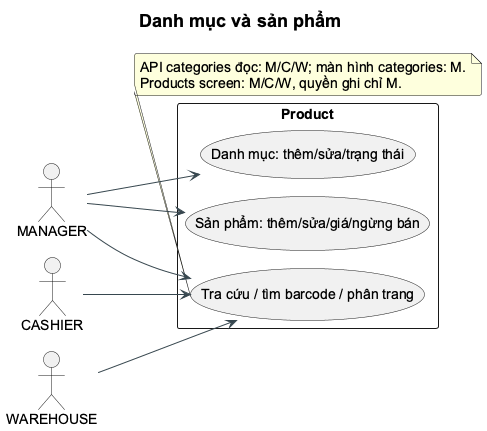

The diagram above was rendered by PlantUML. Its source (embedded in the PNG):
@startuml
!pragma layout smetana
skinparam backgroundColor white
skinparam shadowing false
skinparam defaultFontName Arial
skinparam defaultFontSize 14
skinparam titleFontSize 18
skinparam roundcorner 5
skinparam ArrowColor #37474F
skinparam classBackgroundColor #F7FAFC
skinparam classBorderColor #456575
skinparam packageBackgroundColor white
skinparam componentStyle rectangle
hide empty members
left to right direction
title Danh mục và sản phẩm
actor MANAGER as M
actor CASHIER as C
actor WAREHOUSE as W
rectangle Product {
 usecase "Danh mục: thêm/sửa/trạng thái" as Cat
 usecase "Sản phẩm: thêm/sửa/giá/ngừng bán" as Edit
 usecase "Tra cứu / tìm barcode / phân trang" as Read
}
M --> Cat
M --> Edit
M --> Read
C --> Read
W --> Read
note bottom of Read
API categories đọc: M/C/W; màn hình categories: M.
Products screen: M/C/W, quyền ghi chỉ M.
end note
@enduml